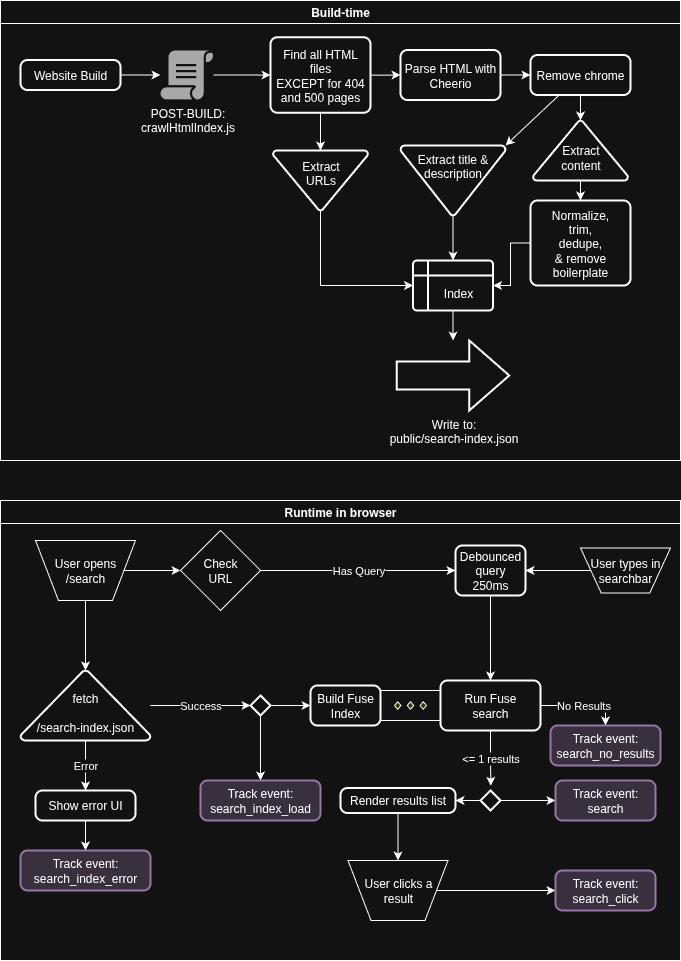

The diagram above was exported from draw.io. Its source (the exported page's mxGraphModel, read from the mxfile embedded in the PNG):
<mxGraphModel dx="555" dy="798" grid="1" gridSize="10" guides="1" tooltips="1" connect="1" arrows="1" fold="1" page="1" pageScale="1" pageWidth="850" pageHeight="1100" math="0" shadow="0">
  <root>
    <mxCell id="0" />
    <mxCell id="1" parent="0" />
    <mxCell id="g-3mRa5pxgkgNKf00Dcm-1" value="Build-time" style="swimlane;whiteSpace=wrap;html=1;" vertex="1" parent="1">
      <mxGeometry x="100" y="330" width="680" height="460" as="geometry" />
    </mxCell>
    <mxCell id="g-3mRa5pxgkgNKf00Dcm-8" style="edgeStyle=orthogonalEdgeStyle;rounded=0;orthogonalLoop=1;jettySize=auto;html=1;" edge="1" parent="g-3mRa5pxgkgNKf00Dcm-1" source="g-3mRa5pxgkgNKf00Dcm-2" target="g-3mRa5pxgkgNKf00Dcm-7">
      <mxGeometry relative="1" as="geometry" />
    </mxCell>
    <mxCell id="g-3mRa5pxgkgNKf00Dcm-2" value="&lt;div&gt;POST-BUILD:&lt;/div&gt;crawlHtmlIndex.js" style="sketch=0;pointerEvents=1;shadow=0;dashed=0;html=1;strokeColor=none;fillColor=#505050;labelPosition=center;verticalLabelPosition=bottom;verticalAlign=top;outlineConnect=0;align=center;shape=mxgraph.office.concepts.script;" vertex="1" parent="g-3mRa5pxgkgNKf00Dcm-1">
      <mxGeometry x="160" y="50" width="53" height="49" as="geometry" />
    </mxCell>
    <mxCell id="g-3mRa5pxgkgNKf00Dcm-6" style="edgeStyle=orthogonalEdgeStyle;rounded=0;orthogonalLoop=1;jettySize=auto;html=1;" edge="1" parent="g-3mRa5pxgkgNKf00Dcm-1" source="g-3mRa5pxgkgNKf00Dcm-5" target="g-3mRa5pxgkgNKf00Dcm-2">
      <mxGeometry relative="1" as="geometry" />
    </mxCell>
    <mxCell id="g-3mRa5pxgkgNKf00Dcm-5" value="Website Build" style="rounded=1;whiteSpace=wrap;html=1;absoluteArcSize=1;arcSize=14;strokeWidth=2;" vertex="1" parent="g-3mRa5pxgkgNKf00Dcm-1">
      <mxGeometry x="20" y="59.5" width="100" height="30" as="geometry" />
    </mxCell>
    <mxCell id="g-3mRa5pxgkgNKf00Dcm-15" style="edgeStyle=orthogonalEdgeStyle;rounded=0;orthogonalLoop=1;jettySize=auto;html=1;" edge="1" parent="g-3mRa5pxgkgNKf00Dcm-1" source="g-3mRa5pxgkgNKf00Dcm-7" target="g-3mRa5pxgkgNKf00Dcm-14">
      <mxGeometry relative="1" as="geometry" />
    </mxCell>
    <mxCell id="g-3mRa5pxgkgNKf00Dcm-17" style="edgeStyle=orthogonalEdgeStyle;rounded=0;orthogonalLoop=1;jettySize=auto;html=1;entryX=0;entryY=0.5;entryDx=0;entryDy=0;" edge="1" parent="g-3mRa5pxgkgNKf00Dcm-1" source="g-3mRa5pxgkgNKf00Dcm-7" target="g-3mRa5pxgkgNKf00Dcm-16">
      <mxGeometry relative="1" as="geometry" />
    </mxCell>
    <mxCell id="g-3mRa5pxgkgNKf00Dcm-7" value="Find all HTML files&lt;div&gt;EXCEPT for 404 and 500 pages&lt;/div&gt;" style="rounded=1;whiteSpace=wrap;html=1;absoluteArcSize=1;arcSize=14;strokeWidth=2;" vertex="1" parent="g-3mRa5pxgkgNKf00Dcm-1">
      <mxGeometry x="270" y="36.75" width="100" height="75.5" as="geometry" />
    </mxCell>
    <mxCell id="g-3mRa5pxgkgNKf00Dcm-30" style="edgeStyle=orthogonalEdgeStyle;rounded=0;orthogonalLoop=1;jettySize=auto;html=1;" edge="1" parent="g-3mRa5pxgkgNKf00Dcm-1" source="g-3mRa5pxgkgNKf00Dcm-11" target="g-3mRa5pxgkgNKf00Dcm-29">
      <mxGeometry relative="1" as="geometry" />
    </mxCell>
    <mxCell id="g-3mRa5pxgkgNKf00Dcm-11" value="&lt;div&gt;&lt;br&gt;&lt;/div&gt;&amp;nbsp; &amp;nbsp;Index" style="shape=internalStorage;whiteSpace=wrap;html=1;dx=15;dy=15;rounded=1;arcSize=8;strokeWidth=2;" vertex="1" parent="g-3mRa5pxgkgNKf00Dcm-1">
      <mxGeometry x="412.5" y="260" width="80" height="50" as="geometry" />
    </mxCell>
    <mxCell id="g-3mRa5pxgkgNKf00Dcm-26" style="edgeStyle=elbowEdgeStyle;rounded=0;orthogonalLoop=1;jettySize=auto;html=1;entryX=0;entryY=0.5;entryDx=0;entryDy=0;exitX=0.5;exitY=1;exitDx=0;exitDy=0;exitPerimeter=0;" edge="1" parent="g-3mRa5pxgkgNKf00Dcm-1" source="g-3mRa5pxgkgNKf00Dcm-14" target="g-3mRa5pxgkgNKf00Dcm-11">
      <mxGeometry relative="1" as="geometry">
        <Array as="points">
          <mxPoint x="320" y="240" />
        </Array>
      </mxGeometry>
    </mxCell>
    <mxCell id="g-3mRa5pxgkgNKf00Dcm-14" value="Extract&lt;div&gt;URLs&lt;div&gt;&lt;br&gt;&lt;/div&gt;&lt;/div&gt;" style="strokeWidth=2;html=1;shape=mxgraph.flowchart.merge_or_storage;whiteSpace=wrap;" vertex="1" parent="g-3mRa5pxgkgNKf00Dcm-1">
      <mxGeometry x="272.5" y="150" width="95" height="60" as="geometry" />
    </mxCell>
    <mxCell id="g-3mRa5pxgkgNKf00Dcm-20" style="edgeStyle=orthogonalEdgeStyle;rounded=0;orthogonalLoop=1;jettySize=auto;html=1;entryX=0;entryY=0.5;entryDx=0;entryDy=0;" edge="1" parent="g-3mRa5pxgkgNKf00Dcm-1" source="g-3mRa5pxgkgNKf00Dcm-16" target="g-3mRa5pxgkgNKf00Dcm-19">
      <mxGeometry relative="1" as="geometry" />
    </mxCell>
    <mxCell id="g-3mRa5pxgkgNKf00Dcm-16" value="Parse HTML with Cheerio" style="rounded=1;whiteSpace=wrap;html=1;absoluteArcSize=1;arcSize=14;strokeWidth=2;" vertex="1" parent="g-3mRa5pxgkgNKf00Dcm-1">
      <mxGeometry x="400" y="49.5" width="100" height="50" as="geometry" />
    </mxCell>
    <mxCell id="g-3mRa5pxgkgNKf00Dcm-19" value="Remove chrome" style="rounded=1;whiteSpace=wrap;html=1;absoluteArcSize=1;arcSize=14;strokeWidth=2;" vertex="1" parent="g-3mRa5pxgkgNKf00Dcm-1">
      <mxGeometry x="530" y="54.5" width="100" height="40" as="geometry" />
    </mxCell>
    <mxCell id="g-3mRa5pxgkgNKf00Dcm-27" style="edgeStyle=orthogonalEdgeStyle;rounded=0;orthogonalLoop=1;jettySize=auto;html=1;entryX=0.5;entryY=0;entryDx=0;entryDy=0;" edge="1" parent="g-3mRa5pxgkgNKf00Dcm-1" source="g-3mRa5pxgkgNKf00Dcm-18" target="g-3mRa5pxgkgNKf00Dcm-11">
      <mxGeometry relative="1" as="geometry" />
    </mxCell>
    <mxCell id="g-3mRa5pxgkgNKf00Dcm-18" value="&lt;div&gt;&lt;div&gt;Extract title &amp;amp; description&lt;/div&gt;&lt;/div&gt;&lt;div&gt;&lt;br&gt;&lt;/div&gt;&lt;div&gt;&lt;br&gt;&lt;/div&gt;" style="strokeWidth=2;html=1;shape=mxgraph.flowchart.merge_or_storage;whiteSpace=wrap;" vertex="1" parent="g-3mRa5pxgkgNKf00Dcm-1">
      <mxGeometry x="400" y="145" width="105" height="70" as="geometry" />
    </mxCell>
    <mxCell id="g-3mRa5pxgkgNKf00Dcm-21" style="rounded=0;orthogonalLoop=1;jettySize=auto;html=1;entryX=1;entryY=0;entryDx=0;entryDy=0;entryPerimeter=0;" edge="1" parent="g-3mRa5pxgkgNKf00Dcm-1" source="g-3mRa5pxgkgNKf00Dcm-19" target="g-3mRa5pxgkgNKf00Dcm-18">
      <mxGeometry relative="1" as="geometry" />
    </mxCell>
    <mxCell id="g-3mRa5pxgkgNKf00Dcm-25" style="edgeStyle=orthogonalEdgeStyle;rounded=0;orthogonalLoop=1;jettySize=auto;html=1;entryX=0.5;entryY=0;entryDx=0;entryDy=0;" edge="1" parent="g-3mRa5pxgkgNKf00Dcm-1" source="g-3mRa5pxgkgNKf00Dcm-22" target="g-3mRa5pxgkgNKf00Dcm-24">
      <mxGeometry relative="1" as="geometry" />
    </mxCell>
    <mxCell id="g-3mRa5pxgkgNKf00Dcm-22" value="&lt;div&gt;&lt;br&gt;&lt;/div&gt;Extract&lt;div&gt;content&lt;/div&gt;" style="strokeWidth=2;html=1;shape=mxgraph.flowchart.extract_or_measurement;whiteSpace=wrap;" vertex="1" parent="g-3mRa5pxgkgNKf00Dcm-1">
      <mxGeometry x="532.5" y="120" width="95" height="60" as="geometry" />
    </mxCell>
    <mxCell id="g-3mRa5pxgkgNKf00Dcm-23" style="edgeStyle=orthogonalEdgeStyle;rounded=0;orthogonalLoop=1;jettySize=auto;html=1;entryX=0.5;entryY=0;entryDx=0;entryDy=0;entryPerimeter=0;" edge="1" parent="g-3mRa5pxgkgNKf00Dcm-1" source="g-3mRa5pxgkgNKf00Dcm-19" target="g-3mRa5pxgkgNKf00Dcm-22">
      <mxGeometry relative="1" as="geometry" />
    </mxCell>
    <mxCell id="g-3mRa5pxgkgNKf00Dcm-28" style="edgeStyle=orthogonalEdgeStyle;rounded=0;orthogonalLoop=1;jettySize=auto;html=1;entryX=1;entryY=0.5;entryDx=0;entryDy=0;" edge="1" parent="g-3mRa5pxgkgNKf00Dcm-1" source="g-3mRa5pxgkgNKf00Dcm-24" target="g-3mRa5pxgkgNKf00Dcm-11">
      <mxGeometry relative="1" as="geometry" />
    </mxCell>
    <mxCell id="g-3mRa5pxgkgNKf00Dcm-24" value="Normalize,&lt;div&gt;trim,&lt;/div&gt;&lt;div&gt;dedupe,&lt;/div&gt;&lt;div&gt;&amp;amp; remove boilerplate&lt;/div&gt;" style="rounded=1;whiteSpace=wrap;html=1;absoluteArcSize=1;arcSize=14;strokeWidth=2;" vertex="1" parent="g-3mRa5pxgkgNKf00Dcm-1">
      <mxGeometry x="530" y="200" width="100" height="85" as="geometry" />
    </mxCell>
    <mxCell id="g-3mRa5pxgkgNKf00Dcm-29" value="Write to:&lt;div&gt;public/search-index.json&lt;/div&gt;" style="verticalLabelPosition=bottom;verticalAlign=top;html=1;strokeWidth=2;shape=mxgraph.arrows2.arrow;dy=0.6;dx=40;notch=0;" vertex="1" parent="g-3mRa5pxgkgNKf00Dcm-1">
      <mxGeometry x="396.25" y="340" width="112.5" height="70" as="geometry" />
    </mxCell>
    <mxCell id="g-3mRa5pxgkgNKf00Dcm-31" value="Runtime in browser" style="swimlane;whiteSpace=wrap;html=1;" vertex="1" parent="1">
      <mxGeometry x="100" y="830" width="680" height="460" as="geometry" />
    </mxCell>
    <mxCell id="g-3mRa5pxgkgNKf00Dcm-51" style="edgeStyle=orthogonalEdgeStyle;rounded=0;orthogonalLoop=1;jettySize=auto;html=1;entryX=0;entryY=0.5;entryDx=0;entryDy=0;" edge="1" parent="g-3mRa5pxgkgNKf00Dcm-31" source="g-3mRa5pxgkgNKf00Dcm-33" target="g-3mRa5pxgkgNKf00Dcm-50">
      <mxGeometry relative="1" as="geometry" />
    </mxCell>
    <mxCell id="g-3mRa5pxgkgNKf00Dcm-33" value="User opens&lt;div&gt;/search&lt;/div&gt;" style="verticalLabelPosition=middle;verticalAlign=middle;html=1;shape=trapezoid;perimeter=trapezoidPerimeter;whiteSpace=wrap;size=0.23;arcSize=10;flipV=1;labelPosition=center;align=center;" vertex="1" parent="g-3mRa5pxgkgNKf00Dcm-31">
      <mxGeometry x="35" y="40" width="100" height="60" as="geometry" />
    </mxCell>
    <mxCell id="g-3mRa5pxgkgNKf00Dcm-41" value="Error" style="edgeStyle=orthogonalEdgeStyle;rounded=0;orthogonalLoop=1;jettySize=auto;html=1;entryX=0.5;entryY=0;entryDx=0;entryDy=0;" edge="1" parent="g-3mRa5pxgkgNKf00Dcm-31" source="g-3mRa5pxgkgNKf00Dcm-35" target="g-3mRa5pxgkgNKf00Dcm-40">
      <mxGeometry relative="1" as="geometry" />
    </mxCell>
    <mxCell id="g-3mRa5pxgkgNKf00Dcm-35" value="&lt;div&gt;&lt;br&gt;&lt;/div&gt;&lt;div&gt;&lt;span style=&quot;background-color: transparent; color: light-dark(rgb(0, 0, 0), rgb(255, 255, 255));&quot;&gt;fetch&lt;/span&gt;&lt;/div&gt;&lt;div&gt;&lt;span style=&quot;background-color: transparent; color: light-dark(rgb(0, 0, 0), rgb(255, 255, 255));&quot;&gt;&lt;br&gt;&lt;/span&gt;&lt;/div&gt;&lt;div&gt;/search-index.json&lt;/div&gt;" style="strokeWidth=2;html=1;shape=mxgraph.flowchart.extract_or_measurement;whiteSpace=wrap;" vertex="1" parent="g-3mRa5pxgkgNKf00Dcm-31">
      <mxGeometry x="20" y="170" width="130" height="70" as="geometry" />
    </mxCell>
    <mxCell id="g-3mRa5pxgkgNKf00Dcm-36" style="edgeStyle=orthogonalEdgeStyle;rounded=0;orthogonalLoop=1;jettySize=auto;html=1;exitX=0.5;exitY=1;exitDx=0;exitDy=0;entryX=0.5;entryY=0;entryDx=0;entryDy=0;entryPerimeter=0;" edge="1" parent="g-3mRa5pxgkgNKf00Dcm-31" source="g-3mRa5pxgkgNKf00Dcm-33" target="g-3mRa5pxgkgNKf00Dcm-35">
      <mxGeometry relative="1" as="geometry" />
    </mxCell>
    <mxCell id="g-3mRa5pxgkgNKf00Dcm-45" style="edgeStyle=orthogonalEdgeStyle;rounded=0;orthogonalLoop=1;jettySize=auto;html=1;entryX=0.5;entryY=0;entryDx=0;entryDy=0;" edge="1" parent="g-3mRa5pxgkgNKf00Dcm-31" source="g-3mRa5pxgkgNKf00Dcm-38" target="g-3mRa5pxgkgNKf00Dcm-44">
      <mxGeometry relative="1" as="geometry" />
    </mxCell>
    <mxCell id="g-3mRa5pxgkgNKf00Dcm-48" style="edgeStyle=orthogonalEdgeStyle;rounded=0;orthogonalLoop=1;jettySize=auto;html=1;entryX=0;entryY=0.5;entryDx=0;entryDy=0;" edge="1" parent="g-3mRa5pxgkgNKf00Dcm-31" source="g-3mRa5pxgkgNKf00Dcm-38" target="g-3mRa5pxgkgNKf00Dcm-47">
      <mxGeometry relative="1" as="geometry" />
    </mxCell>
    <mxCell id="g-3mRa5pxgkgNKf00Dcm-38" value="" style="strokeWidth=2;html=1;shape=mxgraph.flowchart.decision;whiteSpace=wrap;" vertex="1" parent="g-3mRa5pxgkgNKf00Dcm-31">
      <mxGeometry x="250" y="195" width="20" height="20" as="geometry" />
    </mxCell>
    <mxCell id="g-3mRa5pxgkgNKf00Dcm-39" value="Success" style="edgeStyle=orthogonalEdgeStyle;rounded=0;orthogonalLoop=1;jettySize=auto;html=1;entryX=0;entryY=0.5;entryDx=0;entryDy=0;entryPerimeter=0;" edge="1" parent="g-3mRa5pxgkgNKf00Dcm-31" source="g-3mRa5pxgkgNKf00Dcm-35" target="g-3mRa5pxgkgNKf00Dcm-38">
      <mxGeometry relative="1" as="geometry" />
    </mxCell>
    <mxCell id="g-3mRa5pxgkgNKf00Dcm-43" style="edgeStyle=orthogonalEdgeStyle;rounded=0;orthogonalLoop=1;jettySize=auto;html=1;entryX=0.5;entryY=0;entryDx=0;entryDy=0;" edge="1" parent="g-3mRa5pxgkgNKf00Dcm-31" source="g-3mRa5pxgkgNKf00Dcm-40" target="g-3mRa5pxgkgNKf00Dcm-42">
      <mxGeometry relative="1" as="geometry" />
    </mxCell>
    <mxCell id="g-3mRa5pxgkgNKf00Dcm-40" value="Show error UI" style="rounded=1;whiteSpace=wrap;html=1;absoluteArcSize=1;arcSize=14;strokeWidth=2;" vertex="1" parent="g-3mRa5pxgkgNKf00Dcm-31">
      <mxGeometry x="35" y="290" width="100" height="30" as="geometry" />
    </mxCell>
    <mxCell id="g-3mRa5pxgkgNKf00Dcm-42" value="Track event:&lt;div&gt;search_index_error&lt;/div&gt;" style="rounded=1;whiteSpace=wrap;html=1;absoluteArcSize=1;arcSize=14;strokeWidth=2;fillColor=#e1d5e7;strokeColor=#9673a6;" vertex="1" parent="g-3mRa5pxgkgNKf00Dcm-31">
      <mxGeometry x="20" y="350" width="130" height="40" as="geometry" />
    </mxCell>
    <mxCell id="g-3mRa5pxgkgNKf00Dcm-44" value="Track event:&lt;div&gt;search_index_load&lt;/div&gt;" style="rounded=1;whiteSpace=wrap;html=1;absoluteArcSize=1;arcSize=14;strokeWidth=2;fillColor=#e1d5e7;strokeColor=#9673a6;" vertex="1" parent="g-3mRa5pxgkgNKf00Dcm-31">
      <mxGeometry x="200" y="280" width="120" height="40" as="geometry" />
    </mxCell>
    <mxCell id="g-3mRa5pxgkgNKf00Dcm-46" value="" style="verticalLabelPosition=bottom;verticalAlign=top;html=1;shape=mxgraph.flowchart.parallel_mode;pointerEvents=1" vertex="1" parent="g-3mRa5pxgkgNKf00Dcm-31">
      <mxGeometry x="380" y="190" width="60" height="30" as="geometry" />
    </mxCell>
    <mxCell id="g-3mRa5pxgkgNKf00Dcm-47" value="Build Fuse&lt;div&gt;Index&lt;/div&gt;" style="rounded=1;whiteSpace=wrap;html=1;absoluteArcSize=1;arcSize=14;strokeWidth=2;" vertex="1" parent="g-3mRa5pxgkgNKf00Dcm-31">
      <mxGeometry x="310" y="185" width="70" height="40" as="geometry" />
    </mxCell>
    <mxCell id="g-3mRa5pxgkgNKf00Dcm-69" value="No Results" style="edgeStyle=orthogonalEdgeStyle;rounded=0;orthogonalLoop=1;jettySize=auto;html=1;entryX=0.5;entryY=0;entryDx=0;entryDy=0;" edge="1" parent="g-3mRa5pxgkgNKf00Dcm-31" source="g-3mRa5pxgkgNKf00Dcm-49" target="g-3mRa5pxgkgNKf00Dcm-68">
      <mxGeometry relative="1" as="geometry" />
    </mxCell>
    <mxCell id="g-3mRa5pxgkgNKf00Dcm-49" value="Run Fuse&lt;div&gt;search&lt;/div&gt;" style="rounded=1;whiteSpace=wrap;html=1;absoluteArcSize=1;arcSize=14;strokeWidth=2;" vertex="1" parent="g-3mRa5pxgkgNKf00Dcm-31">
      <mxGeometry x="440" y="180" width="100" height="50" as="geometry" />
    </mxCell>
    <mxCell id="g-3mRa5pxgkgNKf00Dcm-57" value="Has Query" style="edgeStyle=orthogonalEdgeStyle;rounded=0;orthogonalLoop=1;jettySize=auto;html=1;entryX=0;entryY=0.5;entryDx=0;entryDy=0;" edge="1" parent="g-3mRa5pxgkgNKf00Dcm-31" source="g-3mRa5pxgkgNKf00Dcm-50" target="g-3mRa5pxgkgNKf00Dcm-53">
      <mxGeometry relative="1" as="geometry" />
    </mxCell>
    <mxCell id="g-3mRa5pxgkgNKf00Dcm-50" value="Check&lt;div&gt;URL&lt;/div&gt;" style="rhombus;whiteSpace=wrap;html=1;" vertex="1" parent="g-3mRa5pxgkgNKf00Dcm-31">
      <mxGeometry x="180" y="30" width="80" height="80" as="geometry" />
    </mxCell>
    <mxCell id="g-3mRa5pxgkgNKf00Dcm-58" style="edgeStyle=orthogonalEdgeStyle;rounded=0;orthogonalLoop=1;jettySize=auto;html=1;entryX=0.5;entryY=0;entryDx=0;entryDy=0;" edge="1" parent="g-3mRa5pxgkgNKf00Dcm-31" source="g-3mRa5pxgkgNKf00Dcm-53" target="g-3mRa5pxgkgNKf00Dcm-49">
      <mxGeometry relative="1" as="geometry" />
    </mxCell>
    <mxCell id="g-3mRa5pxgkgNKf00Dcm-53" value="Debounced query&lt;div&gt;250ms&lt;/div&gt;" style="rounded=1;whiteSpace=wrap;html=1;absoluteArcSize=1;arcSize=14;strokeWidth=2;" vertex="1" parent="g-3mRa5pxgkgNKf00Dcm-31">
      <mxGeometry x="455" y="45" width="70" height="50" as="geometry" />
    </mxCell>
    <mxCell id="g-3mRa5pxgkgNKf00Dcm-56" style="edgeStyle=orthogonalEdgeStyle;rounded=0;orthogonalLoop=1;jettySize=auto;html=1;entryX=1;entryY=0.5;entryDx=0;entryDy=0;" edge="1" parent="g-3mRa5pxgkgNKf00Dcm-31" source="g-3mRa5pxgkgNKf00Dcm-54" target="g-3mRa5pxgkgNKf00Dcm-53">
      <mxGeometry relative="1" as="geometry" />
    </mxCell>
    <mxCell id="g-3mRa5pxgkgNKf00Dcm-54" value="User types in&lt;div&gt;searchbar&lt;/div&gt;" style="verticalLabelPosition=middle;verticalAlign=middle;html=1;shape=trapezoid;perimeter=trapezoidPerimeter;whiteSpace=wrap;size=0.23;arcSize=10;flipV=1;labelPosition=center;align=center;" vertex="1" parent="g-3mRa5pxgkgNKf00Dcm-31">
      <mxGeometry x="580" y="47.5" width="90" height="45" as="geometry" />
    </mxCell>
    <mxCell id="g-3mRa5pxgkgNKf00Dcm-76" style="edgeStyle=orthogonalEdgeStyle;rounded=0;orthogonalLoop=1;jettySize=auto;html=1;entryX=0.5;entryY=0;entryDx=0;entryDy=0;" edge="1" parent="g-3mRa5pxgkgNKf00Dcm-31" source="g-3mRa5pxgkgNKf00Dcm-60" target="g-3mRa5pxgkgNKf00Dcm-75">
      <mxGeometry relative="1" as="geometry" />
    </mxCell>
    <mxCell id="g-3mRa5pxgkgNKf00Dcm-60" value="Render results list" style="rounded=1;whiteSpace=wrap;html=1;absoluteArcSize=1;arcSize=14;strokeWidth=2;" vertex="1" parent="g-3mRa5pxgkgNKf00Dcm-31">
      <mxGeometry x="340" y="287.5" width="115" height="25" as="geometry" />
    </mxCell>
    <mxCell id="g-3mRa5pxgkgNKf00Dcm-68" value="Track event:&lt;div&gt;search_no_results&lt;/div&gt;" style="rounded=1;whiteSpace=wrap;html=1;absoluteArcSize=1;arcSize=14;strokeWidth=2;fillColor=#e1d5e7;strokeColor=#9673a6;" vertex="1" parent="g-3mRa5pxgkgNKf00Dcm-31">
      <mxGeometry x="550" y="225" width="110" height="40" as="geometry" />
    </mxCell>
    <mxCell id="g-3mRa5pxgkgNKf00Dcm-72" style="edgeStyle=orthogonalEdgeStyle;rounded=0;orthogonalLoop=1;jettySize=auto;html=1;entryX=1;entryY=0.5;entryDx=0;entryDy=0;" edge="1" parent="g-3mRa5pxgkgNKf00Dcm-31" source="g-3mRa5pxgkgNKf00Dcm-70" target="g-3mRa5pxgkgNKf00Dcm-60">
      <mxGeometry relative="1" as="geometry" />
    </mxCell>
    <mxCell id="g-3mRa5pxgkgNKf00Dcm-74" style="edgeStyle=orthogonalEdgeStyle;rounded=0;orthogonalLoop=1;jettySize=auto;html=1;entryX=0;entryY=0.5;entryDx=0;entryDy=0;" edge="1" parent="g-3mRa5pxgkgNKf00Dcm-31" source="g-3mRa5pxgkgNKf00Dcm-70" target="g-3mRa5pxgkgNKf00Dcm-73">
      <mxGeometry relative="1" as="geometry" />
    </mxCell>
    <mxCell id="g-3mRa5pxgkgNKf00Dcm-70" value="" style="strokeWidth=2;html=1;shape=mxgraph.flowchart.decision;whiteSpace=wrap;" vertex="1" parent="g-3mRa5pxgkgNKf00Dcm-31">
      <mxGeometry x="480" y="290" width="20" height="20" as="geometry" />
    </mxCell>
    <mxCell id="g-3mRa5pxgkgNKf00Dcm-71" value="&amp;lt;= 1 results" style="edgeStyle=orthogonalEdgeStyle;rounded=0;orthogonalLoop=1;jettySize=auto;html=1;entryX=0.517;entryY=-0.233;entryDx=0;entryDy=0;entryPerimeter=0;" edge="1" parent="g-3mRa5pxgkgNKf00Dcm-31" source="g-3mRa5pxgkgNKf00Dcm-49" target="g-3mRa5pxgkgNKf00Dcm-70">
      <mxGeometry relative="1" as="geometry" />
    </mxCell>
    <mxCell id="g-3mRa5pxgkgNKf00Dcm-73" value="Track event:&lt;div&gt;search&lt;/div&gt;" style="rounded=1;whiteSpace=wrap;html=1;absoluteArcSize=1;arcSize=14;strokeWidth=2;fillColor=#e1d5e7;strokeColor=#9673a6;" vertex="1" parent="g-3mRa5pxgkgNKf00Dcm-31">
      <mxGeometry x="555" y="280" width="100" height="40" as="geometry" />
    </mxCell>
    <mxCell id="g-3mRa5pxgkgNKf00Dcm-78" style="edgeStyle=orthogonalEdgeStyle;rounded=0;orthogonalLoop=1;jettySize=auto;html=1;" edge="1" parent="g-3mRa5pxgkgNKf00Dcm-31" source="g-3mRa5pxgkgNKf00Dcm-75" target="g-3mRa5pxgkgNKf00Dcm-77">
      <mxGeometry relative="1" as="geometry" />
    </mxCell>
    <mxCell id="g-3mRa5pxgkgNKf00Dcm-75" value="User clicks a result" style="verticalLabelPosition=middle;verticalAlign=middle;html=1;shape=trapezoid;perimeter=trapezoidPerimeter;whiteSpace=wrap;size=0.23;arcSize=10;flipV=1;labelPosition=center;align=center;" vertex="1" parent="g-3mRa5pxgkgNKf00Dcm-31">
      <mxGeometry x="347.5" y="360" width="100" height="60" as="geometry" />
    </mxCell>
    <mxCell id="g-3mRa5pxgkgNKf00Dcm-77" value="Track event:&lt;div&gt;search_click&lt;/div&gt;" style="rounded=1;whiteSpace=wrap;html=1;absoluteArcSize=1;arcSize=14;strokeWidth=2;fillColor=#e1d5e7;strokeColor=#9673a6;" vertex="1" parent="g-3mRa5pxgkgNKf00Dcm-31">
      <mxGeometry x="555" y="370" width="100" height="40" as="geometry" />
    </mxCell>
  </root>
</mxGraphModel>